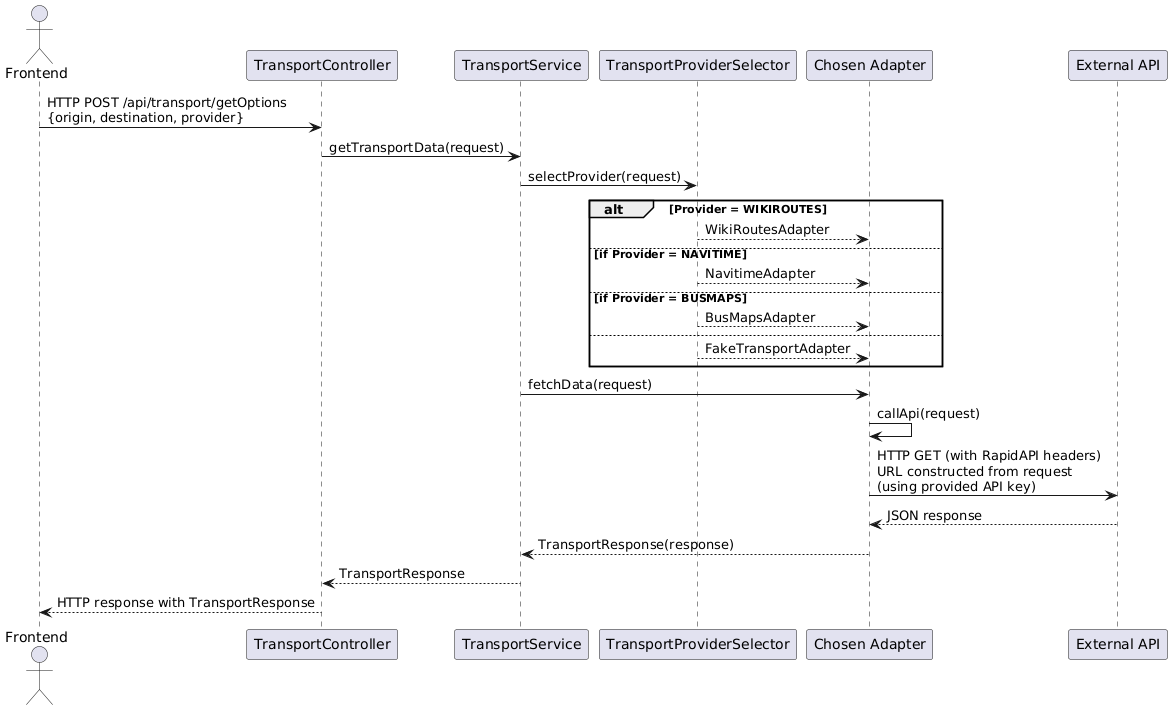

The diagram above was rendered by PlantUML. Its source (embedded in the PNG):
@startuml
actor Frontend
participant "TransportController" as TC
participant "TransportService" as TS
participant "TransportProviderSelector" as TPS
participant "Chosen Adapter" as CA
participant "External API" as API

Frontend -> TC: HTTP POST /api/transport/getOptions\n{origin, destination, provider}
TC -> TS: getTransportData(request)
TS -> TPS: selectProvider(request)
alt Provider = WIKIROUTES
    TPS --> CA: WikiRoutesAdapter
else if Provider = NAVITIME
    TPS --> CA: NavitimeAdapter
else if Provider = BUSMAPS
    TPS --> CA: BusMapsAdapter
else
    TPS --> CA: FakeTransportAdapter
end
TS -> CA: fetchData(request)
CA -> CA: callApi(request)
CA -> API: HTTP GET (with RapidAPI headers)\nURL constructed from request\n(using provided API key)
API --> CA: JSON response
CA --> TS: TransportResponse(response)
TS --> TC: TransportResponse
TC --> Frontend: HTTP response with TransportResponse
@enduml